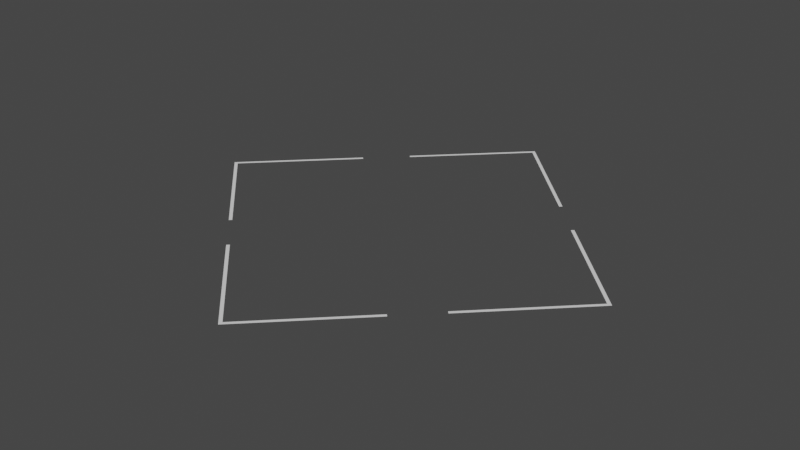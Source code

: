 # Source: FlightGuide.blend  (saved by Blender 2.82.7; exported with 4.5.12 LTS)
import bpy
from mathutils import Matrix  # noqa: F401  (used for matrix-valued properties, if any)

bpy.ops.wm.read_factory_settings(use_empty=True)
scene = bpy.context.scene
scene.name = 'Scene'

# ---- collections
col_collection = bpy.data.collections.new('Collection'); scene.collection.children.link(col_collection)

# ---- world
world_world = bpy.data.worlds.new('World'); scene.world = world_world
world_world.use_nodes = True; world_world.node_tree.nodes.clear()
_N = world_world.node_tree.nodes; _L = world_world.node_tree.links
n0 = _N.new('ShaderNodeOutputWorld'); n0.name = 'World Output'; n0.location = (300, 300)
n1 = _N.new('ShaderNodeBackground'); n1.name = 'Background'; n1.location = (10, 300)
n1.inputs[0].default_value = (0.05088, 0.05088, 0.05088, 1.0)
_L.new(n1.outputs[0], n0.inputs[0])
n0.is_active_output = True
world_world.color = (0.05088, 0.05088, 0.05088)
world_world.use_sun_shadow = False
world_world.sun_shadow_jitter_overblur = 0.0

# ---- meshes
me_plane = bpy.data.meshes.new('Plane')
me_plane.from_pydata([(-14.14, 0.0, 0.0), (0.0, -14.14, 0.0), (0.0, 14.14, 0.0), (14.14, 0.0, 0.0), (0.0, 13.85, 0.0), (-13.85, 0.0, 0.0), (0.0, -13.85, 0.0), (13.85, 0.0, 0.0), (-5.825, 8.027, 0.0), (-8.027, 5.825, 0.0), (5.825, -8.027, 0.0), (8.027, -5.825, 0.0), (-8.172, 5.97, 0.0), (-5.97, 8.172, 0.0), (8.172, -5.97, 0.0), (5.97, -8.172, 0.0), (-8.027, -5.825, 0.0), (-5.825, -8.027, 0.0), (8.027, 5.825, 0.0), (5.825, 8.027, 0.0), (-5.97, -8.172, 0.0), (-8.172, -5.97, 0.0), (5.97, 8.172, 0.0), (8.172, 5.97, 0.0)], [], [(7, 11, 14, 3), (4, 19, 22, 2), (6, 17, 20, 1), (10, 6, 1, 15), (8, 4, 2, 13), (18, 7, 3, 23), (16, 5, 0, 21), (5, 9, 12, 0)])
_uv = me_plane.uv_layers.new(name='UVMap')
_uv.uv.foreach_set('vector', [0.9947, 0.9947, 0.9947, 0.5787, 1.0, 0.5779, 1.0, 1.0, 0.005274, 0.9947, 0.4213, 0.9947, 0.4221, 1.0, 0.0, 1.0, 0.9947, 0.005274, 0.5787, 0.005274, 0.5779, 0.0, 1.0, 0.0, 0.9947, 0.4213, 0.9947, 0.005274, 1.0, 0.0, 1.0, 0.4221, 0.005274, 0.5787, 0.005274, 0.9947, 0.0, 1.0, 0.0, 0.5779, 0.5787, 0.9947, 0.9947, 0.9947, 1.0, 1.0, 0.5779, 1.0, 0.4213, 0.005274, 0.005274, 0.005274, 0.0, 0.0, 0.4221, 0.0, 0.005274, 0.005274, 0.005274, 0.4213, 0.0, 0.4221, 0.0, 0.0])
me_plane.use_remesh_preserve_volume = False
me_plane.use_remesh_preserve_attributes = False
me_plane.use_mirror_vertex_groups = False
me_plane.update()

# ---- objects
ob_plane = bpy.data.objects.new('Plane', me_plane)

# ---- transforms, parenting, visibility, modifiers, constraints
ob_plane.location = (0.0, 0.0, 0.0)
ob_plane.lineart.crease_threshold = 0.0

# ---- collection membership
col_collection.objects.link(ob_plane)

# ---- scene / render settings (as saved in the file)
scene.frame_start = 1; scene.frame_end = 250; scene.frame_set(1)
scene.render.engine = 'BLENDER_EEVEE_NEXT'
scene.cycles.use_denoising = False
scene.cycles.samples = 128
scene.cycles.sampling_pattern = 'TABULATED_SOBOL'
scene.cycles.use_adaptive_sampling = False
scene.cycles.use_light_tree = False
scene.view_settings.view_transform = 'Filmic'
bpy.context.view_layer.update()

# ---- added for rendering (the .blend has no active camera and no usable light): camera, sun
cam_auto = bpy.data.cameras.new('AutoCamera')
cam_auto.lens = 50.0
cam_auto.sensor_width = 36.0
cam_auto.clip_end = 1000.0
ob_auto_camera = bpy.data.objects.new('AutoCamera', cam_auto)
scene.collection.objects.link(ob_auto_camera)
ob_auto_camera.location = (37.009, -44.4108, 29.6072)
ob_auto_camera.rotation_euler = (1.09748, -7.21219e-08, 0.694738)
scene.camera = ob_auto_camera
light_auto_sun = bpy.data.lights.new('AutoSun', 'SUN')
light_auto_sun.energy = 3.0
light_auto_sun.angle = 0.0523599
ob_auto_sun = bpy.data.objects.new('AutoSun', light_auto_sun)
scene.collection.objects.link(ob_auto_sun)
ob_auto_sun.rotation_euler = (0.872665, 0.174533, 0.523599)
bpy.context.view_layer.update()
